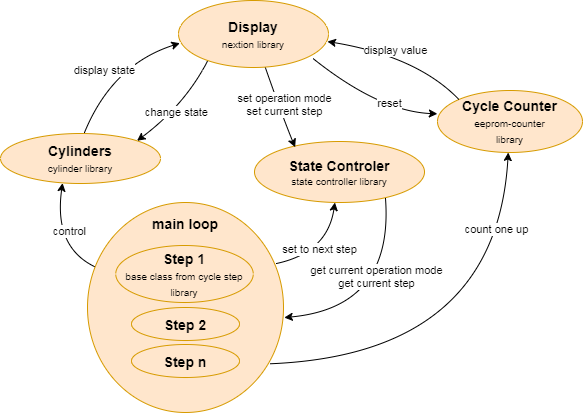

The diagram above was exported from draw.io. Its source (the exported page's mxGraphModel, read from the mxfile embedded in the PNG):
<mxGraphModel dx="1086" dy="967" grid="0" gridSize="10" guides="1" tooltips="1" connect="1" arrows="1" fold="1" page="1" pageScale="1" pageWidth="600" pageHeight="500" math="0" shadow="0">
  <root>
    <mxCell id="0" />
    <mxCell id="1" parent="0" />
    <mxCell id="YdDkO0sBZsHibFHBVM5d-4" value="Cylinders&lt;br style=&quot;font-size: 12px&quot;&gt;&lt;font size=&quot;1&quot;&gt;&lt;span style=&quot;font-weight: 400&quot;&gt;cylinder library&lt;/span&gt;&lt;/font&gt;" style="ellipse;whiteSpace=wrap;html=1;fontSize=14;fillColor=#ffe6cc;strokeColor=#d79b00;fontStyle=1" parent="1" vertex="1">
      <mxGeometry x="9" y="179" width="160" height="50" as="geometry" />
    </mxCell>
    <mxCell id="YdDkO0sBZsHibFHBVM5d-5" value="Cycle Counter&lt;br style=&quot;font-size: 12px&quot;&gt;&lt;font size=&quot;1&quot;&gt;&lt;span style=&quot;font-weight: normal&quot;&gt;eeprom-counter&lt;br&gt;library&lt;br&gt;&lt;/span&gt;&lt;/font&gt;" style="ellipse;whiteSpace=wrap;html=1;fontSize=14;fillColor=#ffe6cc;strokeColor=#d79b00;fontStyle=1;" parent="1" vertex="1">
      <mxGeometry x="446" y="136" width="145" height="62" as="geometry" />
    </mxCell>
    <mxCell id="YdDkO0sBZsHibFHBVM5d-6" value="&lt;div&gt;State Controler&lt;/div&gt;&lt;div style=&quot;font-size: 12px&quot;&gt;&lt;span style=&quot;font-size: 10px ; font-weight: normal&quot;&gt;state controller library&lt;/span&gt;&lt;br&gt;&lt;/div&gt;" style="ellipse;whiteSpace=wrap;html=1;fontSize=14;fillColor=#ffe6cc;strokeColor=#d79b00;fontStyle=1" parent="1" vertex="1">
      <mxGeometry x="263" y="187" width="170" height="61" as="geometry" />
    </mxCell>
    <mxCell id="V8QloZToFubLiVyTKWPe-34" value="reset" style="edgeStyle=none;curved=1;orthogonalLoop=1;jettySize=auto;html=1;exitX=0.898;exitY=0.868;exitDx=0;exitDy=0;entryX=-0.001;entryY=0.376;entryDx=0;entryDy=0;entryPerimeter=0;exitPerimeter=0;" parent="1" source="V8QloZToFubLiVyTKWPe-20" target="YdDkO0sBZsHibFHBVM5d-5" edge="1">
      <mxGeometry x="0.3217" y="8" relative="1" as="geometry">
        <Array as="points">
          <mxPoint x="388" y="157" />
        </Array>
        <mxPoint as="offset" />
      </mxGeometry>
    </mxCell>
    <mxCell id="V8QloZToFubLiVyTKWPe-41" style="edgeStyle=none;curved=1;orthogonalLoop=1;jettySize=auto;html=1;entryX=0.239;entryY=0.094;entryDx=0;entryDy=0;entryPerimeter=0;" parent="1" source="V8QloZToFubLiVyTKWPe-20" target="YdDkO0sBZsHibFHBVM5d-6" edge="1">
      <mxGeometry relative="1" as="geometry">
        <Array as="points">
          <mxPoint x="291" y="162" />
        </Array>
        <mxPoint x="387" y="41" as="targetPoint" />
      </mxGeometry>
    </mxCell>
    <mxCell id="OeBplApAqlFktk8hl4Sp-17" value="set operation mode&lt;br&gt;set current step" style="edgeLabel;html=1;align=center;verticalAlign=middle;resizable=0;points=[];" parent="V8QloZToFubLiVyTKWPe-41" vertex="1" connectable="0">
      <mxGeometry x="0.0702" y="10" relative="1" as="geometry">
        <mxPoint x="-5.700000000000001" y="-3.1799999999999997" as="offset" />
      </mxGeometry>
    </mxCell>
    <mxCell id="V8QloZToFubLiVyTKWPe-35" value="display value" style="edgeStyle=none;curved=1;orthogonalLoop=1;jettySize=auto;html=1;exitX=0;exitY=0;exitDx=0;exitDy=0;entryX=0.993;entryY=0.612;entryDx=0;entryDy=0;entryPerimeter=0;" parent="1" source="YdDkO0sBZsHibFHBVM5d-5" target="V8QloZToFubLiVyTKWPe-20" edge="1">
      <mxGeometry x="0.091" y="-2" relative="1" as="geometry">
        <Array as="points">
          <mxPoint x="426" y="102" />
        </Array>
        <mxPoint as="offset" />
      </mxGeometry>
    </mxCell>
    <mxCell id="OeBplApAqlFktk8hl4Sp-19" value="get current operation mode&lt;br&gt;get current step" style="endArrow=classic;html=1;curved=1;entryX=1.004;entryY=0.548;entryDx=0;entryDy=0;entryPerimeter=0;" parent="1" target="YdDkO0sBZsHibFHBVM5d-31" edge="1">
      <mxGeometry x="-0.3002" y="-15" width="50" height="50" relative="1" as="geometry">
        <mxPoint x="394" y="244" as="sourcePoint" />
        <mxPoint x="400" y="242" as="targetPoint" />
        <Array as="points">
          <mxPoint x="402" y="353" />
        </Array>
        <mxPoint as="offset" />
      </mxGeometry>
    </mxCell>
    <mxCell id="V8QloZToFubLiVyTKWPe-37" value="control" style="edgeStyle=none;curved=1;orthogonalLoop=1;jettySize=auto;html=1;exitX=0.042;exitY=0.308;exitDx=0;exitDy=0;exitPerimeter=0;entryX=0.388;entryY=0.991;entryDx=0;entryDy=0;entryPerimeter=0;" parent="1" source="YdDkO0sBZsHibFHBVM5d-31" target="YdDkO0sBZsHibFHBVM5d-4" edge="1">
      <mxGeometry x="0.1725" y="-14" relative="1" as="geometry">
        <Array as="points">
          <mxPoint x="62" y="293" />
        </Array>
        <mxPoint as="offset" />
        <mxPoint x="42" y="247" as="targetPoint" />
      </mxGeometry>
    </mxCell>
    <mxCell id="V8QloZToFubLiVyTKWPe-33" value="display state" style="edgeStyle=none;curved=1;orthogonalLoop=1;jettySize=auto;html=1;entryX=0.009;entryY=0.637;entryDx=0;entryDy=0;entryPerimeter=0;" parent="1" target="V8QloZToFubLiVyTKWPe-20" edge="1">
      <mxGeometry x="-0.0991" y="5" relative="1" as="geometry">
        <Array as="points">
          <mxPoint x="121" y="110" />
        </Array>
        <mxPoint as="offset" />
        <mxPoint x="93" y="178" as="sourcePoint" />
      </mxGeometry>
    </mxCell>
    <mxCell id="V8QloZToFubLiVyTKWPe-31" value="change state" style="endArrow=classic;html=1;strokeColor=#000000;exitX=0.197;exitY=0.887;exitDx=0;exitDy=0;curved=1;exitPerimeter=0;entryX=1;entryY=0;entryDx=0;entryDy=0;" parent="1" source="V8QloZToFubLiVyTKWPe-20" target="YdDkO0sBZsHibFHBVM5d-4" edge="1">
      <mxGeometry x="-0.0934" y="-11" width="50" height="50" relative="1" as="geometry">
        <mxPoint x="360" y="-244" as="sourcePoint" />
        <mxPoint x="154" y="180" as="targetPoint" />
        <Array as="points">
          <mxPoint x="194" y="150" />
        </Array>
        <mxPoint x="-2" y="17" as="offset" />
      </mxGeometry>
    </mxCell>
    <mxCell id="V8QloZToFubLiVyTKWPe-20" value="Display&lt;br&gt;&lt;font style=&quot;font-size: 10px ; font-weight: normal&quot;&gt;nextion library&lt;/font&gt;" style="ellipse;whiteSpace=wrap;html=1;fontSize=14;fillColor=#ffe6cc;strokeColor=#d79b00;fontStyle=1" parent="1" vertex="1">
      <mxGeometry x="187" y="46" width="150" height="67" as="geometry" />
    </mxCell>
    <mxCell id="OeBplApAqlFktk8hl4Sp-25" value="count one up" style="edgeStyle=none;curved=1;orthogonalLoop=1;jettySize=auto;html=1;exitX=0.931;exitY=0.768;exitDx=0;exitDy=0;exitPerimeter=0;" parent="1" source="YdDkO0sBZsHibFHBVM5d-31" target="YdDkO0sBZsHibFHBVM5d-5" edge="1">
      <mxGeometry x="0.6431" y="7" relative="1" as="geometry">
        <Array as="points">
          <mxPoint x="505" y="400" />
        </Array>
        <mxPoint x="341.0000000000002" y="333.5" as="sourcePoint" />
        <mxPoint x="516.0880776025444" y="227.6269448219848" as="targetPoint" />
        <mxPoint as="offset" />
      </mxGeometry>
    </mxCell>
    <mxCell id="YdDkO0sBZsHibFHBVM5d-31" value="main loop" style="ellipse;whiteSpace=wrap;html=1;fontSize=14;fillColor=#ffe6cc;strokeColor=#d79b00;fontStyle=1;labelPosition=center;verticalLabelPosition=middle;align=center;verticalAlign=top;horizontal=1;spacingTop=7;spacingBottom=11;" parent="1" vertex="1">
      <mxGeometry x="96" y="248" width="196" height="210" as="geometry" />
    </mxCell>
    <mxCell id="OeBplApAqlFktk8hl4Sp-24" value="Step 1&lt;br style=&quot;font-size: 12px&quot;&gt;&lt;font size=&quot;1&quot;&gt;&lt;span style=&quot;font-weight: 400&quot;&gt;base class from cycle step library&lt;/span&gt;&lt;/font&gt;" style="ellipse;whiteSpace=wrap;html=1;fontSize=14;fillColor=#ffe6cc;strokeColor=#d79b00;fontStyle=1;spacing=1;" parent="1" vertex="1">
      <mxGeometry x="124.25" y="291" width="137.5" height="57" as="geometry" />
    </mxCell>
    <mxCell id="qZgFKQI1cMGRH7SMuXgy-1" value="Step 2" style="ellipse;whiteSpace=wrap;html=1;fontSize=14;fillColor=#ffe6cc;strokeColor=#d79b00;fontStyle=1;spacing=1;" parent="1" vertex="1">
      <mxGeometry x="140" y="353" width="108" height="33" as="geometry" />
    </mxCell>
    <mxCell id="qZgFKQI1cMGRH7SMuXgy-5" value="Step n" style="ellipse;whiteSpace=wrap;html=1;fontSize=14;fillColor=#ffe6cc;strokeColor=#d79b00;fontStyle=1;spacing=1;" parent="1" vertex="1">
      <mxGeometry x="140" y="390" width="108" height="33" as="geometry" />
    </mxCell>
    <mxCell id="qZgFKQI1cMGRH7SMuXgy-7" style="edgeStyle=none;curved=1;orthogonalLoop=1;jettySize=auto;html=1;" parent="1" target="YdDkO0sBZsHibFHBVM5d-6" edge="1">
      <mxGeometry relative="1" as="geometry">
        <Array as="points">
          <mxPoint x="336" y="298" />
        </Array>
        <mxPoint x="320" y="257" as="targetPoint" />
        <mxPoint x="285" y="309" as="sourcePoint" />
      </mxGeometry>
    </mxCell>
    <mxCell id="qZgFKQI1cMGRH7SMuXgy-8" value="set to next step" style="edgeLabel;html=1;align=center;verticalAlign=middle;resizable=0;points=[];" parent="qZgFKQI1cMGRH7SMuXgy-7" vertex="1" connectable="0">
      <mxGeometry x="0.0702" y="10" relative="1" as="geometry">
        <mxPoint x="0.7499999999999973" y="1.0200000000000005" as="offset" />
      </mxGeometry>
    </mxCell>
  </root>
</mxGraphModel>